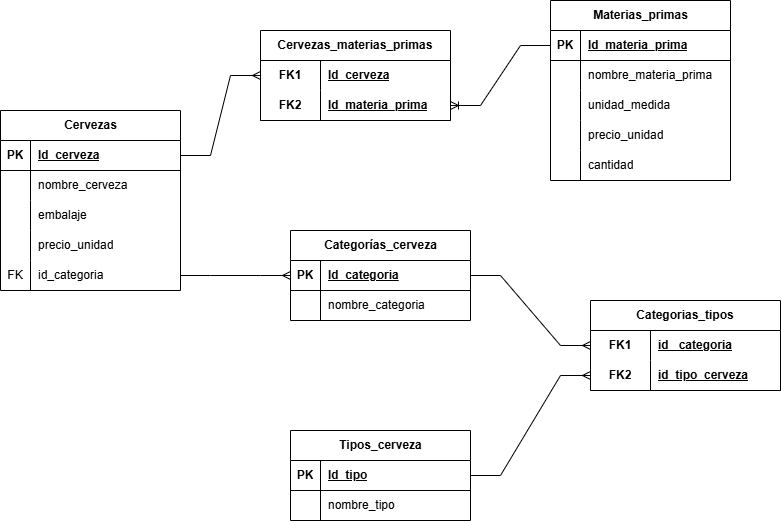

The diagram above was exported from draw.io. Its source (the exported page's mxGraphModel, read from the mxfile embedded in the PNG):
<mxGraphModel dx="1569" dy="914" grid="1" gridSize="10" guides="1" tooltips="1" connect="1" arrows="1" fold="1" page="1" pageScale="1" pageWidth="850" pageHeight="1100" math="0" shadow="0" extFonts="Permanent Marker^https://fonts.googleapis.com/css?family=Permanent+Marker">
  <root>
    <mxCell id="0" />
    <mxCell id="1" parent="0" />
    <mxCell id="VM2q8ACxZa7lLYrbk_JH-1" value="Cervezas" style="shape=table;startSize=30;container=1;collapsible=1;childLayout=tableLayout;fixedRows=1;rowLines=0;fontStyle=1;align=center;resizeLast=1;html=1;" parent="1" vertex="1">
      <mxGeometry x="-70" y="190" width="180" height="180" as="geometry" />
    </mxCell>
    <mxCell id="VM2q8ACxZa7lLYrbk_JH-2" value="" style="shape=tableRow;horizontal=0;startSize=0;swimlaneHead=0;swimlaneBody=0;fillColor=none;collapsible=0;dropTarget=0;points=[[0,0.5],[1,0.5]];portConstraint=eastwest;top=0;left=0;right=0;bottom=1;" parent="VM2q8ACxZa7lLYrbk_JH-1" vertex="1">
      <mxGeometry y="30" width="180" height="30" as="geometry" />
    </mxCell>
    <mxCell id="VM2q8ACxZa7lLYrbk_JH-3" value="PK" style="shape=partialRectangle;connectable=0;fillColor=none;top=0;left=0;bottom=0;right=0;fontStyle=1;overflow=hidden;whiteSpace=wrap;html=1;" parent="VM2q8ACxZa7lLYrbk_JH-2" vertex="1">
      <mxGeometry width="30" height="30" as="geometry">
        <mxRectangle width="30" height="30" as="alternateBounds" />
      </mxGeometry>
    </mxCell>
    <mxCell id="VM2q8ACxZa7lLYrbk_JH-4" value="Id_cerveza" style="shape=partialRectangle;connectable=0;fillColor=none;top=0;left=0;bottom=0;right=0;align=left;spacingLeft=6;fontStyle=5;overflow=hidden;whiteSpace=wrap;html=1;" parent="VM2q8ACxZa7lLYrbk_JH-2" vertex="1">
      <mxGeometry x="30" width="150" height="30" as="geometry">
        <mxRectangle width="150" height="30" as="alternateBounds" />
      </mxGeometry>
    </mxCell>
    <mxCell id="VM2q8ACxZa7lLYrbk_JH-5" value="" style="shape=tableRow;horizontal=0;startSize=0;swimlaneHead=0;swimlaneBody=0;fillColor=none;collapsible=0;dropTarget=0;points=[[0,0.5],[1,0.5]];portConstraint=eastwest;top=0;left=0;right=0;bottom=0;" parent="VM2q8ACxZa7lLYrbk_JH-1" vertex="1">
      <mxGeometry y="60" width="180" height="30" as="geometry" />
    </mxCell>
    <mxCell id="VM2q8ACxZa7lLYrbk_JH-6" value="" style="shape=partialRectangle;connectable=0;fillColor=none;top=0;left=0;bottom=0;right=0;editable=1;overflow=hidden;whiteSpace=wrap;html=1;" parent="VM2q8ACxZa7lLYrbk_JH-5" vertex="1">
      <mxGeometry width="30" height="30" as="geometry">
        <mxRectangle width="30" height="30" as="alternateBounds" />
      </mxGeometry>
    </mxCell>
    <mxCell id="VM2q8ACxZa7lLYrbk_JH-7" value="nombre_cerveza" style="shape=partialRectangle;connectable=0;fillColor=none;top=0;left=0;bottom=0;right=0;align=left;spacingLeft=6;overflow=hidden;whiteSpace=wrap;html=1;" parent="VM2q8ACxZa7lLYrbk_JH-5" vertex="1">
      <mxGeometry x="30" width="150" height="30" as="geometry">
        <mxRectangle width="150" height="30" as="alternateBounds" />
      </mxGeometry>
    </mxCell>
    <mxCell id="_U84_I7ewfzJfqlN6Ggu-24" style="shape=tableRow;horizontal=0;startSize=0;swimlaneHead=0;swimlaneBody=0;fillColor=none;collapsible=0;dropTarget=0;points=[[0,0.5],[1,0.5]];portConstraint=eastwest;top=0;left=0;right=0;bottom=0;" vertex="1" parent="VM2q8ACxZa7lLYrbk_JH-1">
      <mxGeometry y="90" width="180" height="30" as="geometry" />
    </mxCell>
    <mxCell id="_U84_I7ewfzJfqlN6Ggu-25" style="shape=partialRectangle;connectable=0;fillColor=none;top=0;left=0;bottom=0;right=0;editable=1;overflow=hidden;whiteSpace=wrap;html=1;" vertex="1" parent="_U84_I7ewfzJfqlN6Ggu-24">
      <mxGeometry width="30" height="30" as="geometry">
        <mxRectangle width="30" height="30" as="alternateBounds" />
      </mxGeometry>
    </mxCell>
    <mxCell id="_U84_I7ewfzJfqlN6Ggu-26" value="embalaje" style="shape=partialRectangle;connectable=0;fillColor=none;top=0;left=0;bottom=0;right=0;align=left;spacingLeft=6;overflow=hidden;whiteSpace=wrap;html=1;" vertex="1" parent="_U84_I7ewfzJfqlN6Ggu-24">
      <mxGeometry x="30" width="150" height="30" as="geometry">
        <mxRectangle width="150" height="30" as="alternateBounds" />
      </mxGeometry>
    </mxCell>
    <mxCell id="_U84_I7ewfzJfqlN6Ggu-27" style="shape=tableRow;horizontal=0;startSize=0;swimlaneHead=0;swimlaneBody=0;fillColor=none;collapsible=0;dropTarget=0;points=[[0,0.5],[1,0.5]];portConstraint=eastwest;top=0;left=0;right=0;bottom=0;" vertex="1" parent="VM2q8ACxZa7lLYrbk_JH-1">
      <mxGeometry y="120" width="180" height="30" as="geometry" />
    </mxCell>
    <mxCell id="_U84_I7ewfzJfqlN6Ggu-28" style="shape=partialRectangle;connectable=0;fillColor=none;top=0;left=0;bottom=0;right=0;editable=1;overflow=hidden;whiteSpace=wrap;html=1;" vertex="1" parent="_U84_I7ewfzJfqlN6Ggu-27">
      <mxGeometry width="30" height="30" as="geometry">
        <mxRectangle width="30" height="30" as="alternateBounds" />
      </mxGeometry>
    </mxCell>
    <mxCell id="_U84_I7ewfzJfqlN6Ggu-29" value="precio_unidad" style="shape=partialRectangle;connectable=0;fillColor=none;top=0;left=0;bottom=0;right=0;align=left;spacingLeft=6;overflow=hidden;whiteSpace=wrap;html=1;" vertex="1" parent="_U84_I7ewfzJfqlN6Ggu-27">
      <mxGeometry x="30" width="150" height="30" as="geometry">
        <mxRectangle width="150" height="30" as="alternateBounds" />
      </mxGeometry>
    </mxCell>
    <mxCell id="VM2q8ACxZa7lLYrbk_JH-8" value="" style="shape=tableRow;horizontal=0;startSize=0;swimlaneHead=0;swimlaneBody=0;fillColor=none;collapsible=0;dropTarget=0;points=[[0,0.5],[1,0.5]];portConstraint=eastwest;top=0;left=0;right=0;bottom=0;" parent="VM2q8ACxZa7lLYrbk_JH-1" vertex="1">
      <mxGeometry y="150" width="180" height="30" as="geometry" />
    </mxCell>
    <mxCell id="VM2q8ACxZa7lLYrbk_JH-9" value="FK" style="shape=partialRectangle;connectable=0;fillColor=none;top=0;left=0;bottom=0;right=0;editable=1;overflow=hidden;whiteSpace=wrap;html=1;" parent="VM2q8ACxZa7lLYrbk_JH-8" vertex="1">
      <mxGeometry width="30" height="30" as="geometry">
        <mxRectangle width="30" height="30" as="alternateBounds" />
      </mxGeometry>
    </mxCell>
    <mxCell id="VM2q8ACxZa7lLYrbk_JH-10" value="id_categoria" style="shape=partialRectangle;connectable=0;fillColor=none;top=0;left=0;bottom=0;right=0;align=left;spacingLeft=6;overflow=hidden;whiteSpace=wrap;html=1;" parent="VM2q8ACxZa7lLYrbk_JH-8" vertex="1">
      <mxGeometry x="30" width="150" height="30" as="geometry">
        <mxRectangle width="150" height="30" as="alternateBounds" />
      </mxGeometry>
    </mxCell>
    <mxCell id="VM2q8ACxZa7lLYrbk_JH-14" value="Materias_primas" style="shape=table;startSize=30;container=1;collapsible=1;childLayout=tableLayout;fixedRows=1;rowLines=0;fontStyle=1;align=center;resizeLast=1;html=1;" parent="1" vertex="1">
      <mxGeometry x="480" y="80" width="180" height="180" as="geometry" />
    </mxCell>
    <mxCell id="VM2q8ACxZa7lLYrbk_JH-15" value="" style="shape=tableRow;horizontal=0;startSize=0;swimlaneHead=0;swimlaneBody=0;fillColor=none;collapsible=0;dropTarget=0;points=[[0,0.5],[1,0.5]];portConstraint=eastwest;top=0;left=0;right=0;bottom=1;" parent="VM2q8ACxZa7lLYrbk_JH-14" vertex="1">
      <mxGeometry y="30" width="180" height="30" as="geometry" />
    </mxCell>
    <mxCell id="VM2q8ACxZa7lLYrbk_JH-16" value="PK" style="shape=partialRectangle;connectable=0;fillColor=none;top=0;left=0;bottom=0;right=0;fontStyle=1;overflow=hidden;whiteSpace=wrap;html=1;" parent="VM2q8ACxZa7lLYrbk_JH-15" vertex="1">
      <mxGeometry width="30" height="30" as="geometry">
        <mxRectangle width="30" height="30" as="alternateBounds" />
      </mxGeometry>
    </mxCell>
    <mxCell id="VM2q8ACxZa7lLYrbk_JH-17" value="Id_materia_prima" style="shape=partialRectangle;connectable=0;fillColor=none;top=0;left=0;bottom=0;right=0;align=left;spacingLeft=6;fontStyle=5;overflow=hidden;whiteSpace=wrap;html=1;" parent="VM2q8ACxZa7lLYrbk_JH-15" vertex="1">
      <mxGeometry x="30" width="150" height="30" as="geometry">
        <mxRectangle width="150" height="30" as="alternateBounds" />
      </mxGeometry>
    </mxCell>
    <mxCell id="VM2q8ACxZa7lLYrbk_JH-18" value="" style="shape=tableRow;horizontal=0;startSize=0;swimlaneHead=0;swimlaneBody=0;fillColor=none;collapsible=0;dropTarget=0;points=[[0,0.5],[1,0.5]];portConstraint=eastwest;top=0;left=0;right=0;bottom=0;" parent="VM2q8ACxZa7lLYrbk_JH-14" vertex="1">
      <mxGeometry y="60" width="180" height="30" as="geometry" />
    </mxCell>
    <mxCell id="VM2q8ACxZa7lLYrbk_JH-19" value="" style="shape=partialRectangle;connectable=0;fillColor=none;top=0;left=0;bottom=0;right=0;editable=1;overflow=hidden;whiteSpace=wrap;html=1;" parent="VM2q8ACxZa7lLYrbk_JH-18" vertex="1">
      <mxGeometry width="30" height="30" as="geometry">
        <mxRectangle width="30" height="30" as="alternateBounds" />
      </mxGeometry>
    </mxCell>
    <mxCell id="VM2q8ACxZa7lLYrbk_JH-20" value="nombre_materia_prima" style="shape=partialRectangle;connectable=0;fillColor=none;top=0;left=0;bottom=0;right=0;align=left;spacingLeft=6;overflow=hidden;whiteSpace=wrap;html=1;" parent="VM2q8ACxZa7lLYrbk_JH-18" vertex="1">
      <mxGeometry x="30" width="150" height="30" as="geometry">
        <mxRectangle width="150" height="30" as="alternateBounds" />
      </mxGeometry>
    </mxCell>
    <mxCell id="_U84_I7ewfzJfqlN6Ggu-12" style="shape=tableRow;horizontal=0;startSize=0;swimlaneHead=0;swimlaneBody=0;fillColor=none;collapsible=0;dropTarget=0;points=[[0,0.5],[1,0.5]];portConstraint=eastwest;top=0;left=0;right=0;bottom=0;" vertex="1" parent="VM2q8ACxZa7lLYrbk_JH-14">
      <mxGeometry y="90" width="180" height="30" as="geometry" />
    </mxCell>
    <mxCell id="_U84_I7ewfzJfqlN6Ggu-13" style="shape=partialRectangle;connectable=0;fillColor=none;top=0;left=0;bottom=0;right=0;editable=1;overflow=hidden;whiteSpace=wrap;html=1;" vertex="1" parent="_U84_I7ewfzJfqlN6Ggu-12">
      <mxGeometry width="30" height="30" as="geometry">
        <mxRectangle width="30" height="30" as="alternateBounds" />
      </mxGeometry>
    </mxCell>
    <mxCell id="_U84_I7ewfzJfqlN6Ggu-14" value="unidad_medida" style="shape=partialRectangle;connectable=0;fillColor=none;top=0;left=0;bottom=0;right=0;align=left;spacingLeft=6;overflow=hidden;whiteSpace=wrap;html=1;" vertex="1" parent="_U84_I7ewfzJfqlN6Ggu-12">
      <mxGeometry x="30" width="150" height="30" as="geometry">
        <mxRectangle width="150" height="30" as="alternateBounds" />
      </mxGeometry>
    </mxCell>
    <mxCell id="_U84_I7ewfzJfqlN6Ggu-15" style="shape=tableRow;horizontal=0;startSize=0;swimlaneHead=0;swimlaneBody=0;fillColor=none;collapsible=0;dropTarget=0;points=[[0,0.5],[1,0.5]];portConstraint=eastwest;top=0;left=0;right=0;bottom=0;" vertex="1" parent="VM2q8ACxZa7lLYrbk_JH-14">
      <mxGeometry y="120" width="180" height="30" as="geometry" />
    </mxCell>
    <mxCell id="_U84_I7ewfzJfqlN6Ggu-16" style="shape=partialRectangle;connectable=0;fillColor=none;top=0;left=0;bottom=0;right=0;editable=1;overflow=hidden;whiteSpace=wrap;html=1;" vertex="1" parent="_U84_I7ewfzJfqlN6Ggu-15">
      <mxGeometry width="30" height="30" as="geometry">
        <mxRectangle width="30" height="30" as="alternateBounds" />
      </mxGeometry>
    </mxCell>
    <mxCell id="_U84_I7ewfzJfqlN6Ggu-17" value="precio_unidad" style="shape=partialRectangle;connectable=0;fillColor=none;top=0;left=0;bottom=0;right=0;align=left;spacingLeft=6;overflow=hidden;whiteSpace=wrap;html=1;" vertex="1" parent="_U84_I7ewfzJfqlN6Ggu-15">
      <mxGeometry x="30" width="150" height="30" as="geometry">
        <mxRectangle width="150" height="30" as="alternateBounds" />
      </mxGeometry>
    </mxCell>
    <mxCell id="_U84_I7ewfzJfqlN6Ggu-18" style="shape=tableRow;horizontal=0;startSize=0;swimlaneHead=0;swimlaneBody=0;fillColor=none;collapsible=0;dropTarget=0;points=[[0,0.5],[1,0.5]];portConstraint=eastwest;top=0;left=0;right=0;bottom=0;" vertex="1" parent="VM2q8ACxZa7lLYrbk_JH-14">
      <mxGeometry y="150" width="180" height="30" as="geometry" />
    </mxCell>
    <mxCell id="_U84_I7ewfzJfqlN6Ggu-19" style="shape=partialRectangle;connectable=0;fillColor=none;top=0;left=0;bottom=0;right=0;editable=1;overflow=hidden;whiteSpace=wrap;html=1;" vertex="1" parent="_U84_I7ewfzJfqlN6Ggu-18">
      <mxGeometry width="30" height="30" as="geometry">
        <mxRectangle width="30" height="30" as="alternateBounds" />
      </mxGeometry>
    </mxCell>
    <mxCell id="_U84_I7ewfzJfqlN6Ggu-20" value="cantidad" style="shape=partialRectangle;connectable=0;fillColor=none;top=0;left=0;bottom=0;right=0;align=left;spacingLeft=6;overflow=hidden;whiteSpace=wrap;html=1;" vertex="1" parent="_U84_I7ewfzJfqlN6Ggu-18">
      <mxGeometry x="30" width="150" height="30" as="geometry">
        <mxRectangle width="150" height="30" as="alternateBounds" />
      </mxGeometry>
    </mxCell>
    <mxCell id="VM2q8ACxZa7lLYrbk_JH-27" value="Categorías_cerveza" style="shape=table;startSize=30;container=1;collapsible=1;childLayout=tableLayout;fixedRows=1;rowLines=0;fontStyle=1;align=center;resizeLast=1;html=1;" parent="1" vertex="1">
      <mxGeometry x="220" y="310" width="180" height="90" as="geometry" />
    </mxCell>
    <mxCell id="VM2q8ACxZa7lLYrbk_JH-28" value="" style="shape=tableRow;horizontal=0;startSize=0;swimlaneHead=0;swimlaneBody=0;fillColor=none;collapsible=0;dropTarget=0;points=[[0,0.5],[1,0.5]];portConstraint=eastwest;top=0;left=0;right=0;bottom=1;" parent="VM2q8ACxZa7lLYrbk_JH-27" vertex="1">
      <mxGeometry y="30" width="180" height="30" as="geometry" />
    </mxCell>
    <mxCell id="VM2q8ACxZa7lLYrbk_JH-29" value="PK" style="shape=partialRectangle;connectable=0;fillColor=none;top=0;left=0;bottom=0;right=0;fontStyle=1;overflow=hidden;whiteSpace=wrap;html=1;" parent="VM2q8ACxZa7lLYrbk_JH-28" vertex="1">
      <mxGeometry width="30" height="30" as="geometry">
        <mxRectangle width="30" height="30" as="alternateBounds" />
      </mxGeometry>
    </mxCell>
    <mxCell id="VM2q8ACxZa7lLYrbk_JH-30" value="Id_categoria" style="shape=partialRectangle;connectable=0;fillColor=none;top=0;left=0;bottom=0;right=0;align=left;spacingLeft=6;fontStyle=5;overflow=hidden;whiteSpace=wrap;html=1;" parent="VM2q8ACxZa7lLYrbk_JH-28" vertex="1">
      <mxGeometry x="30" width="150" height="30" as="geometry">
        <mxRectangle width="150" height="30" as="alternateBounds" />
      </mxGeometry>
    </mxCell>
    <mxCell id="VM2q8ACxZa7lLYrbk_JH-31" value="" style="shape=tableRow;horizontal=0;startSize=0;swimlaneHead=0;swimlaneBody=0;fillColor=none;collapsible=0;dropTarget=0;points=[[0,0.5],[1,0.5]];portConstraint=eastwest;top=0;left=0;right=0;bottom=0;" parent="VM2q8ACxZa7lLYrbk_JH-27" vertex="1">
      <mxGeometry y="60" width="180" height="30" as="geometry" />
    </mxCell>
    <mxCell id="VM2q8ACxZa7lLYrbk_JH-32" value="" style="shape=partialRectangle;connectable=0;fillColor=none;top=0;left=0;bottom=0;right=0;editable=1;overflow=hidden;whiteSpace=wrap;html=1;" parent="VM2q8ACxZa7lLYrbk_JH-31" vertex="1">
      <mxGeometry width="30" height="30" as="geometry">
        <mxRectangle width="30" height="30" as="alternateBounds" />
      </mxGeometry>
    </mxCell>
    <mxCell id="VM2q8ACxZa7lLYrbk_JH-33" value="nombre_categoria" style="shape=partialRectangle;connectable=0;fillColor=none;top=0;left=0;bottom=0;right=0;align=left;spacingLeft=6;overflow=hidden;whiteSpace=wrap;html=1;" parent="VM2q8ACxZa7lLYrbk_JH-31" vertex="1">
      <mxGeometry x="30" width="150" height="30" as="geometry">
        <mxRectangle width="150" height="30" as="alternateBounds" />
      </mxGeometry>
    </mxCell>
    <mxCell id="VM2q8ACxZa7lLYrbk_JH-40" value="Tipos_cerveza" style="shape=table;startSize=30;container=1;collapsible=1;childLayout=tableLayout;fixedRows=1;rowLines=0;fontStyle=1;align=center;resizeLast=1;html=1;" parent="1" vertex="1">
      <mxGeometry x="220" y="510" width="180" height="90" as="geometry" />
    </mxCell>
    <mxCell id="VM2q8ACxZa7lLYrbk_JH-41" value="" style="shape=tableRow;horizontal=0;startSize=0;swimlaneHead=0;swimlaneBody=0;fillColor=none;collapsible=0;dropTarget=0;points=[[0,0.5],[1,0.5]];portConstraint=eastwest;top=0;left=0;right=0;bottom=1;" parent="VM2q8ACxZa7lLYrbk_JH-40" vertex="1">
      <mxGeometry y="30" width="180" height="30" as="geometry" />
    </mxCell>
    <mxCell id="VM2q8ACxZa7lLYrbk_JH-42" value="PK" style="shape=partialRectangle;connectable=0;fillColor=none;top=0;left=0;bottom=0;right=0;fontStyle=1;overflow=hidden;whiteSpace=wrap;html=1;" parent="VM2q8ACxZa7lLYrbk_JH-41" vertex="1">
      <mxGeometry width="30" height="30" as="geometry">
        <mxRectangle width="30" height="30" as="alternateBounds" />
      </mxGeometry>
    </mxCell>
    <mxCell id="VM2q8ACxZa7lLYrbk_JH-43" value="Id_tipo" style="shape=partialRectangle;connectable=0;fillColor=none;top=0;left=0;bottom=0;right=0;align=left;spacingLeft=6;fontStyle=5;overflow=hidden;whiteSpace=wrap;html=1;" parent="VM2q8ACxZa7lLYrbk_JH-41" vertex="1">
      <mxGeometry x="30" width="150" height="30" as="geometry">
        <mxRectangle width="150" height="30" as="alternateBounds" />
      </mxGeometry>
    </mxCell>
    <mxCell id="VM2q8ACxZa7lLYrbk_JH-44" value="" style="shape=tableRow;horizontal=0;startSize=0;swimlaneHead=0;swimlaneBody=0;fillColor=none;collapsible=0;dropTarget=0;points=[[0,0.5],[1,0.5]];portConstraint=eastwest;top=0;left=0;right=0;bottom=0;" parent="VM2q8ACxZa7lLYrbk_JH-40" vertex="1">
      <mxGeometry y="60" width="180" height="30" as="geometry" />
    </mxCell>
    <mxCell id="VM2q8ACxZa7lLYrbk_JH-45" value="" style="shape=partialRectangle;connectable=0;fillColor=none;top=0;left=0;bottom=0;right=0;editable=1;overflow=hidden;whiteSpace=wrap;html=1;" parent="VM2q8ACxZa7lLYrbk_JH-44" vertex="1">
      <mxGeometry width="30" height="30" as="geometry">
        <mxRectangle width="30" height="30" as="alternateBounds" />
      </mxGeometry>
    </mxCell>
    <mxCell id="VM2q8ACxZa7lLYrbk_JH-46" value="nombre_tipo" style="shape=partialRectangle;connectable=0;fillColor=none;top=0;left=0;bottom=0;right=0;align=left;spacingLeft=6;overflow=hidden;whiteSpace=wrap;html=1;" parent="VM2q8ACxZa7lLYrbk_JH-44" vertex="1">
      <mxGeometry x="30" width="150" height="30" as="geometry">
        <mxRectangle width="150" height="30" as="alternateBounds" />
      </mxGeometry>
    </mxCell>
    <mxCell id="VM2q8ACxZa7lLYrbk_JH-53" value="Cervezas_materias_primas" style="shape=table;startSize=30;container=1;collapsible=1;childLayout=tableLayout;fixedRows=1;rowLines=0;fontStyle=1;align=center;resizeLast=1;html=1;whiteSpace=wrap;" parent="1" vertex="1">
      <mxGeometry x="190" y="110" width="190" height="90" as="geometry" />
    </mxCell>
    <mxCell id="VM2q8ACxZa7lLYrbk_JH-54" value="" style="shape=tableRow;horizontal=0;startSize=0;swimlaneHead=0;swimlaneBody=0;fillColor=none;collapsible=0;dropTarget=0;points=[[0,0.5],[1,0.5]];portConstraint=eastwest;top=0;left=0;right=0;bottom=0;html=1;" parent="VM2q8ACxZa7lLYrbk_JH-53" vertex="1">
      <mxGeometry y="30" width="190" height="30" as="geometry" />
    </mxCell>
    <mxCell id="VM2q8ACxZa7lLYrbk_JH-55" value="FK1" style="shape=partialRectangle;connectable=0;fillColor=none;top=0;left=0;bottom=0;right=0;fontStyle=1;overflow=hidden;html=1;whiteSpace=wrap;" parent="VM2q8ACxZa7lLYrbk_JH-54" vertex="1">
      <mxGeometry width="60" height="30" as="geometry">
        <mxRectangle width="60" height="30" as="alternateBounds" />
      </mxGeometry>
    </mxCell>
    <mxCell id="VM2q8ACxZa7lLYrbk_JH-56" value="Id_cerveza" style="shape=partialRectangle;connectable=0;fillColor=none;top=0;left=0;bottom=0;right=0;align=left;spacingLeft=6;fontStyle=5;overflow=hidden;html=1;whiteSpace=wrap;" parent="VM2q8ACxZa7lLYrbk_JH-54" vertex="1">
      <mxGeometry x="60" width="130" height="30" as="geometry">
        <mxRectangle width="130" height="30" as="alternateBounds" />
      </mxGeometry>
    </mxCell>
    <mxCell id="VM2q8ACxZa7lLYrbk_JH-57" value="" style="shape=tableRow;horizontal=0;startSize=0;swimlaneHead=0;swimlaneBody=0;fillColor=none;collapsible=0;dropTarget=0;points=[[0,0.5],[1,0.5]];portConstraint=eastwest;top=0;left=0;right=0;bottom=1;html=1;" parent="VM2q8ACxZa7lLYrbk_JH-53" vertex="1">
      <mxGeometry y="60" width="190" height="30" as="geometry" />
    </mxCell>
    <mxCell id="VM2q8ACxZa7lLYrbk_JH-58" value="&lt;div&gt;&lt;span style=&quot;background-color: initial;&quot;&gt;FK2&lt;/span&gt;&lt;br&gt;&lt;/div&gt;" style="shape=partialRectangle;connectable=0;fillColor=none;top=0;left=0;bottom=0;right=0;fontStyle=1;overflow=hidden;html=1;whiteSpace=wrap;" parent="VM2q8ACxZa7lLYrbk_JH-57" vertex="1">
      <mxGeometry width="60" height="30" as="geometry">
        <mxRectangle width="60" height="30" as="alternateBounds" />
      </mxGeometry>
    </mxCell>
    <mxCell id="VM2q8ACxZa7lLYrbk_JH-59" value="Id_materia_prima" style="shape=partialRectangle;connectable=0;fillColor=none;top=0;left=0;bottom=0;right=0;align=left;spacingLeft=6;fontStyle=5;overflow=hidden;html=1;whiteSpace=wrap;" parent="VM2q8ACxZa7lLYrbk_JH-57" vertex="1">
      <mxGeometry x="60" width="130" height="30" as="geometry">
        <mxRectangle width="130" height="30" as="alternateBounds" />
      </mxGeometry>
    </mxCell>
    <mxCell id="VM2q8ACxZa7lLYrbk_JH-67" value="" style="edgeStyle=entityRelationEdgeStyle;fontSize=12;html=1;endArrow=ERmany;rounded=0;entryX=0;entryY=0.5;entryDx=0;entryDy=0;exitX=1;exitY=0.5;exitDx=0;exitDy=0;" parent="1" source="VM2q8ACxZa7lLYrbk_JH-2" target="VM2q8ACxZa7lLYrbk_JH-54" edge="1">
      <mxGeometry width="100" height="100" relative="1" as="geometry">
        <mxPoint x="80" y="305" as="sourcePoint" />
        <mxPoint x="180" y="205" as="targetPoint" />
      </mxGeometry>
    </mxCell>
    <mxCell id="VM2q8ACxZa7lLYrbk_JH-68" value="" style="edgeStyle=entityRelationEdgeStyle;fontSize=12;html=1;endArrow=ERoneToMany;rounded=0;entryX=1;entryY=0.5;entryDx=0;entryDy=0;exitX=0;exitY=0.5;exitDx=0;exitDy=0;" parent="1" source="VM2q8ACxZa7lLYrbk_JH-15" target="VM2q8ACxZa7lLYrbk_JH-57" edge="1">
      <mxGeometry width="100" height="100" relative="1" as="geometry">
        <mxPoint x="400" y="310" as="sourcePoint" />
        <mxPoint x="500" y="210" as="targetPoint" />
      </mxGeometry>
    </mxCell>
    <mxCell id="_U84_I7ewfzJfqlN6Ggu-1" value="" style="edgeStyle=entityRelationEdgeStyle;fontSize=12;html=1;endArrow=ERmany;rounded=0;entryX=0;entryY=0.5;entryDx=0;entryDy=0;" edge="1" parent="1" source="VM2q8ACxZa7lLYrbk_JH-8" target="VM2q8ACxZa7lLYrbk_JH-28">
      <mxGeometry width="100" height="100" relative="1" as="geometry">
        <mxPoint x="120" y="290" as="sourcePoint" />
        <mxPoint x="245" y="95" as="targetPoint" />
        <Array as="points">
          <mxPoint x="210" y="230" />
        </Array>
      </mxGeometry>
    </mxCell>
    <mxCell id="_U84_I7ewfzJfqlN6Ggu-2" value="Categorias_tipos" style="shape=table;startSize=30;container=1;collapsible=1;childLayout=tableLayout;fixedRows=1;rowLines=0;fontStyle=1;align=center;resizeLast=1;html=1;whiteSpace=wrap;" vertex="1" parent="1">
      <mxGeometry x="520" y="380" width="190" height="90" as="geometry" />
    </mxCell>
    <mxCell id="_U84_I7ewfzJfqlN6Ggu-3" value="" style="shape=tableRow;horizontal=0;startSize=0;swimlaneHead=0;swimlaneBody=0;fillColor=none;collapsible=0;dropTarget=0;points=[[0,0.5],[1,0.5]];portConstraint=eastwest;top=0;left=0;right=0;bottom=0;html=1;" vertex="1" parent="_U84_I7ewfzJfqlN6Ggu-2">
      <mxGeometry y="30" width="190" height="30" as="geometry" />
    </mxCell>
    <mxCell id="_U84_I7ewfzJfqlN6Ggu-4" value="FK1" style="shape=partialRectangle;connectable=0;fillColor=none;top=0;left=0;bottom=0;right=0;fontStyle=1;overflow=hidden;html=1;whiteSpace=wrap;" vertex="1" parent="_U84_I7ewfzJfqlN6Ggu-3">
      <mxGeometry width="60" height="30" as="geometry">
        <mxRectangle width="60" height="30" as="alternateBounds" />
      </mxGeometry>
    </mxCell>
    <mxCell id="_U84_I7ewfzJfqlN6Ggu-5" value="id_ categoria" style="shape=partialRectangle;connectable=0;fillColor=none;top=0;left=0;bottom=0;right=0;align=left;spacingLeft=6;fontStyle=5;overflow=hidden;html=1;whiteSpace=wrap;" vertex="1" parent="_U84_I7ewfzJfqlN6Ggu-3">
      <mxGeometry x="60" width="130" height="30" as="geometry">
        <mxRectangle width="130" height="30" as="alternateBounds" />
      </mxGeometry>
    </mxCell>
    <mxCell id="_U84_I7ewfzJfqlN6Ggu-6" value="" style="shape=tableRow;horizontal=0;startSize=0;swimlaneHead=0;swimlaneBody=0;fillColor=none;collapsible=0;dropTarget=0;points=[[0,0.5],[1,0.5]];portConstraint=eastwest;top=0;left=0;right=0;bottom=1;html=1;" vertex="1" parent="_U84_I7ewfzJfqlN6Ggu-2">
      <mxGeometry y="60" width="190" height="30" as="geometry" />
    </mxCell>
    <mxCell id="_U84_I7ewfzJfqlN6Ggu-7" value="&lt;div&gt;&lt;span style=&quot;background-color: initial;&quot;&gt;FK2&lt;/span&gt;&lt;br&gt;&lt;/div&gt;" style="shape=partialRectangle;connectable=0;fillColor=none;top=0;left=0;bottom=0;right=0;fontStyle=1;overflow=hidden;html=1;whiteSpace=wrap;" vertex="1" parent="_U84_I7ewfzJfqlN6Ggu-6">
      <mxGeometry width="60" height="30" as="geometry">
        <mxRectangle width="60" height="30" as="alternateBounds" />
      </mxGeometry>
    </mxCell>
    <mxCell id="_U84_I7ewfzJfqlN6Ggu-8" value="id_tipo_cerveza" style="shape=partialRectangle;connectable=0;fillColor=none;top=0;left=0;bottom=0;right=0;align=left;spacingLeft=6;fontStyle=5;overflow=hidden;html=1;whiteSpace=wrap;" vertex="1" parent="_U84_I7ewfzJfqlN6Ggu-6">
      <mxGeometry x="60" width="130" height="30" as="geometry">
        <mxRectangle width="130" height="30" as="alternateBounds" />
      </mxGeometry>
    </mxCell>
    <mxCell id="_U84_I7ewfzJfqlN6Ggu-9" value="" style="edgeStyle=entityRelationEdgeStyle;fontSize=12;html=1;endArrow=ERmany;rounded=0;entryX=0;entryY=0.5;entryDx=0;entryDy=0;exitX=1;exitY=0.5;exitDx=0;exitDy=0;" edge="1" parent="1" source="VM2q8ACxZa7lLYrbk_JH-28" target="_U84_I7ewfzJfqlN6Ggu-3">
      <mxGeometry width="100" height="100" relative="1" as="geometry">
        <mxPoint x="410" y="400" as="sourcePoint" />
        <mxPoint x="520" y="510" as="targetPoint" />
        <Array as="points">
          <mxPoint x="510" y="335" />
        </Array>
      </mxGeometry>
    </mxCell>
    <mxCell id="_U84_I7ewfzJfqlN6Ggu-11" value="" style="edgeStyle=entityRelationEdgeStyle;fontSize=12;html=1;endArrow=ERmany;rounded=0;entryX=0;entryY=0.5;entryDx=0;entryDy=0;exitX=1;exitY=0.5;exitDx=0;exitDy=0;" edge="1" parent="1" source="VM2q8ACxZa7lLYrbk_JH-41" target="_U84_I7ewfzJfqlN6Ggu-6">
      <mxGeometry width="100" height="100" relative="1" as="geometry">
        <mxPoint x="400" y="480" as="sourcePoint" />
        <mxPoint x="510" y="500" as="targetPoint" />
        <Array as="points">
          <mxPoint x="550" y="470" />
        </Array>
      </mxGeometry>
    </mxCell>
  </root>
</mxGraphModel>